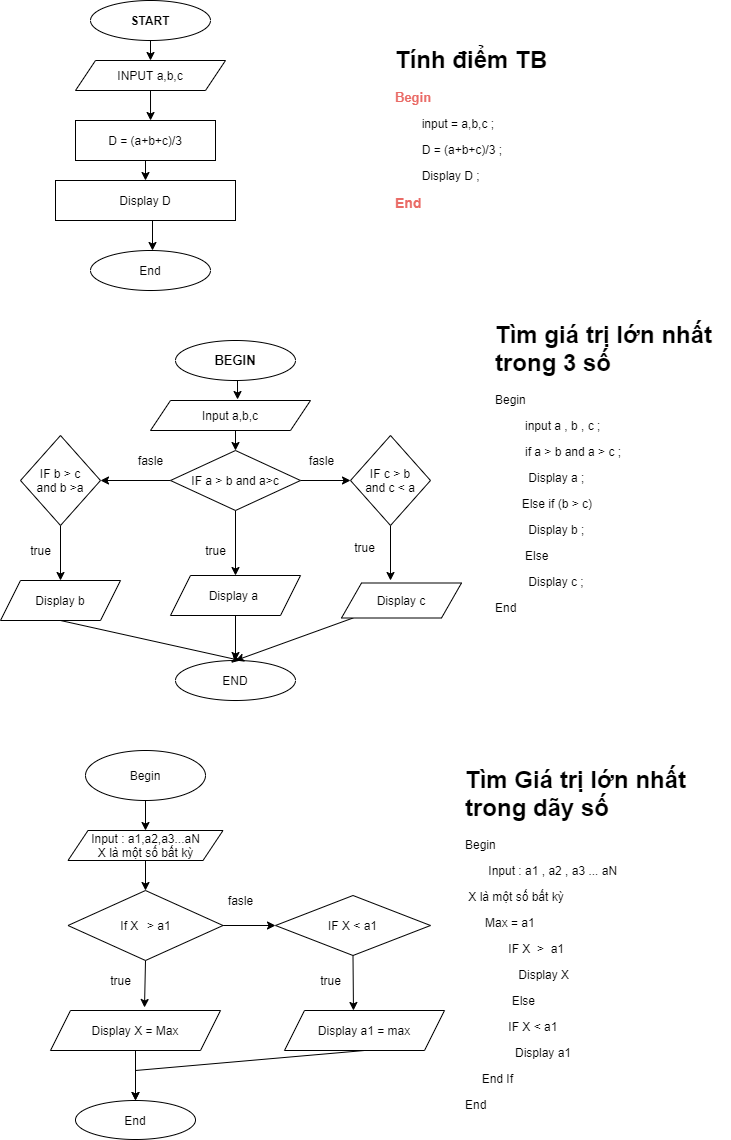

The diagram above was exported from draw.io. Its source (the exported page's mxGraphModel, read from the mxfile embedded in the PNG):
<mxGraphModel dx="862" dy="448" grid="1" gridSize="10" guides="1" tooltips="1" connect="1" arrows="1" fold="1" page="1" pageScale="1" pageWidth="827" pageHeight="1169" math="0" shadow="0">
  <root>
    <mxCell id="0" />
    <mxCell id="1" parent="0" />
    <mxCell id="hzQ31Trr8BFE7Lmp7ymX-9" style="edgeStyle=orthogonalEdgeStyle;rounded=0;orthogonalLoop=1;jettySize=auto;html=1;exitX=0.5;exitY=1;exitDx=0;exitDy=0;entryX=0.5;entryY=0;entryDx=0;entryDy=0;" edge="1" parent="1" source="hzQ31Trr8BFE7Lmp7ymX-1" target="hzQ31Trr8BFE7Lmp7ymX-2">
      <mxGeometry relative="1" as="geometry" />
    </mxCell>
    <mxCell id="hzQ31Trr8BFE7Lmp7ymX-1" value="&lt;b&gt;START&lt;/b&gt;" style="ellipse;whiteSpace=wrap;html=1;" vertex="1" parent="1">
      <mxGeometry x="120" y="10" width="120" height="40" as="geometry" />
    </mxCell>
    <mxCell id="hzQ31Trr8BFE7Lmp7ymX-10" style="edgeStyle=orthogonalEdgeStyle;rounded=0;orthogonalLoop=1;jettySize=auto;html=1;exitX=0.5;exitY=1;exitDx=0;exitDy=0;entryX=0.536;entryY=0;entryDx=0;entryDy=0;entryPerimeter=0;" edge="1" parent="1" source="hzQ31Trr8BFE7Lmp7ymX-2" target="hzQ31Trr8BFE7Lmp7ymX-4">
      <mxGeometry relative="1" as="geometry" />
    </mxCell>
    <mxCell id="hzQ31Trr8BFE7Lmp7ymX-2" value="INPUT a,b,c" style="shape=parallelogram;perimeter=parallelogramPerimeter;whiteSpace=wrap;html=1;fixedSize=1;" vertex="1" parent="1">
      <mxGeometry x="105" y="70" width="150" height="30" as="geometry" />
    </mxCell>
    <mxCell id="hzQ31Trr8BFE7Lmp7ymX-11" style="edgeStyle=orthogonalEdgeStyle;rounded=0;orthogonalLoop=1;jettySize=auto;html=1;exitX=0.5;exitY=1;exitDx=0;exitDy=0;entryX=0.5;entryY=0;entryDx=0;entryDy=0;" edge="1" parent="1" source="hzQ31Trr8BFE7Lmp7ymX-4" target="hzQ31Trr8BFE7Lmp7ymX-7">
      <mxGeometry relative="1" as="geometry" />
    </mxCell>
    <mxCell id="hzQ31Trr8BFE7Lmp7ymX-4" value="D = (a+b+c)/3" style="rounded=0;whiteSpace=wrap;html=1;" vertex="1" parent="1">
      <mxGeometry x="105" y="130" width="140" height="40" as="geometry" />
    </mxCell>
    <mxCell id="hzQ31Trr8BFE7Lmp7ymX-12" style="edgeStyle=orthogonalEdgeStyle;rounded=0;orthogonalLoop=1;jettySize=auto;html=1;exitX=0.5;exitY=1;exitDx=0;exitDy=0;entryX=0.528;entryY=0;entryDx=0;entryDy=0;entryPerimeter=0;" edge="1" parent="1" source="hzQ31Trr8BFE7Lmp7ymX-7">
      <mxGeometry relative="1" as="geometry">
        <mxPoint x="182" y="260" as="targetPoint" />
      </mxGeometry>
    </mxCell>
    <mxCell id="hzQ31Trr8BFE7Lmp7ymX-7" value="Display D" style="rounded=0;whiteSpace=wrap;html=1;" vertex="1" parent="1">
      <mxGeometry x="85" y="190" width="180" height="40" as="geometry" />
    </mxCell>
    <mxCell id="hzQ31Trr8BFE7Lmp7ymX-8" value="End" style="ellipse;whiteSpace=wrap;html=1;" vertex="1" parent="1">
      <mxGeometry x="120" y="260" width="120" height="40" as="geometry" />
    </mxCell>
    <mxCell id="hzQ31Trr8BFE7Lmp7ymX-14" value="&lt;h1&gt;Tính điểm TB&lt;/h1&gt;&lt;p&gt;&lt;font color=&quot;#ea6b66&quot; size=&quot;1&quot;&gt;&lt;b style=&quot;font-size: 13px&quot;&gt;Begin&lt;/b&gt;&lt;/font&gt;&lt;/p&gt;&lt;p&gt;&amp;nbsp; &amp;nbsp; &amp;nbsp; &amp;nbsp; input = a,b,c ;&lt;/p&gt;&lt;p&gt;&amp;nbsp; &amp;nbsp; &amp;nbsp; &amp;nbsp; D = (a+b+c)/3 ;&lt;/p&gt;&lt;p&gt;&amp;nbsp; &amp;nbsp; &amp;nbsp; &amp;nbsp; Display D ;&lt;/p&gt;&lt;p&gt;&lt;b&gt;&lt;font color=&quot;#ea6b66&quot; style=&quot;font-size: 14px&quot;&gt;End&lt;/font&gt;&lt;/b&gt;&lt;/p&gt;" style="text;html=1;strokeColor=none;fillColor=none;spacing=5;spacingTop=-20;whiteSpace=wrap;overflow=hidden;rounded=0;" vertex="1" parent="1">
      <mxGeometry x="420" y="50" width="190" height="330" as="geometry" />
    </mxCell>
    <mxCell id="hzQ31Trr8BFE7Lmp7ymX-19" style="edgeStyle=orthogonalEdgeStyle;rounded=0;orthogonalLoop=1;jettySize=auto;html=1;exitX=0.5;exitY=1;exitDx=0;exitDy=0;entryX=0.544;entryY=-0.033;entryDx=0;entryDy=0;entryPerimeter=0;" edge="1" parent="1" source="hzQ31Trr8BFE7Lmp7ymX-15" target="hzQ31Trr8BFE7Lmp7ymX-16">
      <mxGeometry relative="1" as="geometry" />
    </mxCell>
    <mxCell id="hzQ31Trr8BFE7Lmp7ymX-15" value="&lt;b&gt;&lt;font style=&quot;font-size: 13px&quot;&gt;BEGIN&lt;/font&gt;&lt;/b&gt;" style="ellipse;whiteSpace=wrap;html=1;" vertex="1" parent="1">
      <mxGeometry x="205" y="350" width="120" height="40" as="geometry" />
    </mxCell>
    <mxCell id="hzQ31Trr8BFE7Lmp7ymX-21" style="edgeStyle=orthogonalEdgeStyle;rounded=0;orthogonalLoop=1;jettySize=auto;html=1;exitX=0.5;exitY=1;exitDx=0;exitDy=0;entryX=0.5;entryY=0;entryDx=0;entryDy=0;" edge="1" parent="1" source="hzQ31Trr8BFE7Lmp7ymX-16" target="hzQ31Trr8BFE7Lmp7ymX-20">
      <mxGeometry relative="1" as="geometry" />
    </mxCell>
    <mxCell id="hzQ31Trr8BFE7Lmp7ymX-16" value="Input a,b,c" style="shape=parallelogram;perimeter=parallelogramPerimeter;whiteSpace=wrap;html=1;fixedSize=1;" vertex="1" parent="1">
      <mxGeometry x="180" y="410" width="160" height="30" as="geometry" />
    </mxCell>
    <mxCell id="hzQ31Trr8BFE7Lmp7ymX-39" style="edgeStyle=orthogonalEdgeStyle;rounded=0;orthogonalLoop=1;jettySize=auto;html=1;exitX=0.5;exitY=1;exitDx=0;exitDy=0;entryX=0.5;entryY=0;entryDx=0;entryDy=0;" edge="1" parent="1" source="hzQ31Trr8BFE7Lmp7ymX-20" target="hzQ31Trr8BFE7Lmp7ymX-25">
      <mxGeometry relative="1" as="geometry" />
    </mxCell>
    <mxCell id="hzQ31Trr8BFE7Lmp7ymX-41" style="edgeStyle=orthogonalEdgeStyle;rounded=0;orthogonalLoop=1;jettySize=auto;html=1;" edge="1" parent="1" source="hzQ31Trr8BFE7Lmp7ymX-20">
      <mxGeometry relative="1" as="geometry">
        <mxPoint x="130" y="490" as="targetPoint" />
      </mxGeometry>
    </mxCell>
    <mxCell id="hzQ31Trr8BFE7Lmp7ymX-42" style="edgeStyle=orthogonalEdgeStyle;rounded=0;orthogonalLoop=1;jettySize=auto;html=1;" edge="1" parent="1" source="hzQ31Trr8BFE7Lmp7ymX-20" target="hzQ31Trr8BFE7Lmp7ymX-43">
      <mxGeometry relative="1" as="geometry">
        <mxPoint x="410" y="490" as="targetPoint" />
      </mxGeometry>
    </mxCell>
    <mxCell id="hzQ31Trr8BFE7Lmp7ymX-20" value="IF a &amp;gt; b and a&amp;gt;c" style="rhombus;whiteSpace=wrap;html=1;" vertex="1" parent="1">
      <mxGeometry x="200" y="460" width="130" height="60" as="geometry" />
    </mxCell>
    <mxCell id="hzQ31Trr8BFE7Lmp7ymX-40" style="edgeStyle=orthogonalEdgeStyle;rounded=0;orthogonalLoop=1;jettySize=auto;html=1;entryX=0.5;entryY=0;entryDx=0;entryDy=0;" edge="1" parent="1" source="hzQ31Trr8BFE7Lmp7ymX-25" target="hzQ31Trr8BFE7Lmp7ymX-37">
      <mxGeometry relative="1" as="geometry" />
    </mxCell>
    <mxCell id="hzQ31Trr8BFE7Lmp7ymX-25" value="Display a&amp;nbsp;" style="shape=parallelogram;perimeter=parallelogramPerimeter;whiteSpace=wrap;html=1;fixedSize=1;" vertex="1" parent="1">
      <mxGeometry x="200" y="585" width="130" height="40" as="geometry" />
    </mxCell>
    <mxCell id="hzQ31Trr8BFE7Lmp7ymX-26" value="fasle" style="text;html=1;align=center;verticalAlign=middle;resizable=0;points=[];autosize=1;strokeColor=none;fillColor=none;" vertex="1" parent="1">
      <mxGeometry x="160" y="460" width="40" height="20" as="geometry" />
    </mxCell>
    <mxCell id="hzQ31Trr8BFE7Lmp7ymX-27" value="fasle" style="text;html=1;align=center;verticalAlign=middle;resizable=0;points=[];autosize=1;strokeColor=none;fillColor=none;" vertex="1" parent="1">
      <mxGeometry x="331" y="460" width="40" height="20" as="geometry" />
    </mxCell>
    <mxCell id="hzQ31Trr8BFE7Lmp7ymX-37" value="END" style="ellipse;whiteSpace=wrap;html=1;" vertex="1" parent="1">
      <mxGeometry x="205" y="670" width="120" height="40" as="geometry" />
    </mxCell>
    <mxCell id="hzQ31Trr8BFE7Lmp7ymX-52" style="edgeStyle=orthogonalEdgeStyle;rounded=0;orthogonalLoop=1;jettySize=auto;html=1;" edge="1" parent="1" source="hzQ31Trr8BFE7Lmp7ymX-43">
      <mxGeometry relative="1" as="geometry">
        <mxPoint x="420" y="590" as="targetPoint" />
      </mxGeometry>
    </mxCell>
    <mxCell id="hzQ31Trr8BFE7Lmp7ymX-43" value="IF c &amp;gt; b&lt;br&gt;and c &amp;lt; a" style="rhombus;whiteSpace=wrap;html=1;" vertex="1" parent="1">
      <mxGeometry x="380" y="445" width="80" height="90" as="geometry" />
    </mxCell>
    <mxCell id="hzQ31Trr8BFE7Lmp7ymX-48" style="edgeStyle=orthogonalEdgeStyle;rounded=0;orthogonalLoop=1;jettySize=auto;html=1;entryX=0.5;entryY=0;entryDx=0;entryDy=0;" edge="1" parent="1" source="hzQ31Trr8BFE7Lmp7ymX-44" target="hzQ31Trr8BFE7Lmp7ymX-47">
      <mxGeometry relative="1" as="geometry" />
    </mxCell>
    <mxCell id="hzQ31Trr8BFE7Lmp7ymX-44" value="IF b &amp;gt; c&lt;br&gt;and b &amp;gt;a" style="rhombus;whiteSpace=wrap;html=1;" vertex="1" parent="1">
      <mxGeometry x="50" y="445" width="80" height="90" as="geometry" />
    </mxCell>
    <mxCell id="hzQ31Trr8BFE7Lmp7ymX-45" value="true" style="text;html=1;align=center;verticalAlign=middle;resizable=0;points=[];autosize=1;strokeColor=none;fillColor=none;" vertex="1" parent="1">
      <mxGeometry x="225" y="550" width="40" height="20" as="geometry" />
    </mxCell>
    <mxCell id="hzQ31Trr8BFE7Lmp7ymX-70" style="edgeStyle=none;rounded=0;orthogonalLoop=1;jettySize=auto;html=1;" edge="1" parent="1" source="hzQ31Trr8BFE7Lmp7ymX-46">
      <mxGeometry relative="1" as="geometry">
        <mxPoint x="265" y="670" as="targetPoint" />
      </mxGeometry>
    </mxCell>
    <mxCell id="hzQ31Trr8BFE7Lmp7ymX-46" value="Display c" style="shape=parallelogram;perimeter=parallelogramPerimeter;whiteSpace=wrap;html=1;fixedSize=1;" vertex="1" parent="1">
      <mxGeometry x="371" y="592.5" width="120" height="35" as="geometry" />
    </mxCell>
    <mxCell id="hzQ31Trr8BFE7Lmp7ymX-69" style="edgeStyle=none;rounded=0;orthogonalLoop=1;jettySize=auto;html=1;exitX=0.5;exitY=1;exitDx=0;exitDy=0;" edge="1" parent="1" source="hzQ31Trr8BFE7Lmp7ymX-47">
      <mxGeometry relative="1" as="geometry">
        <mxPoint x="270" y="670" as="targetPoint" />
      </mxGeometry>
    </mxCell>
    <mxCell id="hzQ31Trr8BFE7Lmp7ymX-47" value="Display b" style="shape=parallelogram;perimeter=parallelogramPerimeter;whiteSpace=wrap;html=1;fixedSize=1;" vertex="1" parent="1">
      <mxGeometry x="30" y="590" width="120" height="40" as="geometry" />
    </mxCell>
    <mxCell id="hzQ31Trr8BFE7Lmp7ymX-71" value="&lt;br&gt;true" style="text;html=1;align=center;verticalAlign=middle;resizable=0;points=[];autosize=1;strokeColor=none;fillColor=none;" vertex="1" parent="1">
      <mxGeometry x="374" y="535" width="40" height="30" as="geometry" />
    </mxCell>
    <mxCell id="hzQ31Trr8BFE7Lmp7ymX-72" value="true" style="text;html=1;align=center;verticalAlign=middle;resizable=0;points=[];autosize=1;strokeColor=none;fillColor=none;" vertex="1" parent="1">
      <mxGeometry x="50" y="550" width="40" height="20" as="geometry" />
    </mxCell>
    <mxCell id="hzQ31Trr8BFE7Lmp7ymX-74" value="&lt;h1&gt;Tìm giá trị lớn nhất trong 3 số&lt;/h1&gt;&lt;p&gt;Begin&lt;/p&gt;&lt;p&gt;&amp;nbsp; &amp;nbsp; &amp;nbsp; &amp;nbsp; &amp;nbsp;input a , b , c ;&lt;/p&gt;&lt;p&gt;&amp;nbsp; &amp;nbsp; &amp;nbsp; &amp;nbsp; &amp;nbsp;if a &amp;gt; b and a &amp;gt; c ;&lt;/p&gt;&lt;p&gt;&amp;nbsp; &amp;nbsp; &amp;nbsp; &amp;nbsp; &amp;nbsp; Display a ;&lt;/p&gt;&lt;p&gt;&amp;nbsp; &amp;nbsp; &amp;nbsp; &amp;nbsp; Else if (b &amp;gt; c)&lt;/p&gt;&lt;p&gt;&amp;nbsp; &amp;nbsp; &amp;nbsp; &amp;nbsp; &amp;nbsp; Display b ;&lt;/p&gt;&lt;p&gt;&amp;nbsp; &amp;nbsp; &amp;nbsp; &amp;nbsp; &amp;nbsp;Else&amp;nbsp;&lt;/p&gt;&lt;p&gt;&amp;nbsp; &amp;nbsp; &amp;nbsp; &amp;nbsp; &amp;nbsp; Display c ;&lt;/p&gt;&lt;p&gt;End&lt;/p&gt;" style="text;html=1;strokeColor=none;fillColor=none;spacing=5;spacingTop=-20;whiteSpace=wrap;overflow=hidden;rounded=0;" vertex="1" parent="1">
      <mxGeometry x="520" y="325" width="240" height="385" as="geometry" />
    </mxCell>
    <mxCell id="hzQ31Trr8BFE7Lmp7ymX-83" style="edgeStyle=none;rounded=0;orthogonalLoop=1;jettySize=auto;html=1;exitX=0.5;exitY=1;exitDx=0;exitDy=0;entryX=0.5;entryY=0;entryDx=0;entryDy=0;" edge="1" parent="1" source="hzQ31Trr8BFE7Lmp7ymX-75" target="hzQ31Trr8BFE7Lmp7ymX-76">
      <mxGeometry relative="1" as="geometry" />
    </mxCell>
    <mxCell id="hzQ31Trr8BFE7Lmp7ymX-75" value="Begin" style="ellipse;whiteSpace=wrap;html=1;" vertex="1" parent="1">
      <mxGeometry x="115" y="760" width="120" height="50" as="geometry" />
    </mxCell>
    <mxCell id="hzQ31Trr8BFE7Lmp7ymX-84" style="edgeStyle=none;rounded=0;orthogonalLoop=1;jettySize=auto;html=1;exitX=0.5;exitY=1;exitDx=0;exitDy=0;entryX=0.5;entryY=0;entryDx=0;entryDy=0;" edge="1" parent="1" source="hzQ31Trr8BFE7Lmp7ymX-76" target="hzQ31Trr8BFE7Lmp7ymX-78">
      <mxGeometry relative="1" as="geometry" />
    </mxCell>
    <mxCell id="hzQ31Trr8BFE7Lmp7ymX-76" value="Input : a1,a2,a3...aN&lt;br&gt;X là một số bất kỳ" style="shape=parallelogram;perimeter=parallelogramPerimeter;whiteSpace=wrap;html=1;fixedSize=1;" vertex="1" parent="1">
      <mxGeometry x="97.5" y="840" width="155" height="30" as="geometry" />
    </mxCell>
    <mxCell id="hzQ31Trr8BFE7Lmp7ymX-88" style="edgeStyle=none;rounded=0;orthogonalLoop=1;jettySize=auto;html=1;exitX=0.5;exitY=1;exitDx=0;exitDy=0;entryX=0.431;entryY=0;entryDx=0;entryDy=0;entryPerimeter=0;" edge="1" parent="1" source="hzQ31Trr8BFE7Lmp7ymX-77" target="hzQ31Trr8BFE7Lmp7ymX-80">
      <mxGeometry relative="1" as="geometry" />
    </mxCell>
    <mxCell id="hzQ31Trr8BFE7Lmp7ymX-77" value="IF X &amp;lt; a1" style="rhombus;whiteSpace=wrap;html=1;" vertex="1" parent="1">
      <mxGeometry x="305" y="905" width="155" height="60" as="geometry" />
    </mxCell>
    <mxCell id="hzQ31Trr8BFE7Lmp7ymX-85" style="edgeStyle=none;rounded=0;orthogonalLoop=1;jettySize=auto;html=1;exitX=0.5;exitY=1;exitDx=0;exitDy=0;entryX=0.553;entryY=-0.075;entryDx=0;entryDy=0;entryPerimeter=0;" edge="1" parent="1" source="hzQ31Trr8BFE7Lmp7ymX-78" target="hzQ31Trr8BFE7Lmp7ymX-81">
      <mxGeometry relative="1" as="geometry" />
    </mxCell>
    <mxCell id="hzQ31Trr8BFE7Lmp7ymX-87" style="edgeStyle=none;rounded=0;orthogonalLoop=1;jettySize=auto;html=1;exitX=1;exitY=0.5;exitDx=0;exitDy=0;entryX=0;entryY=0.5;entryDx=0;entryDy=0;" edge="1" parent="1" source="hzQ31Trr8BFE7Lmp7ymX-78" target="hzQ31Trr8BFE7Lmp7ymX-77">
      <mxGeometry relative="1" as="geometry" />
    </mxCell>
    <mxCell id="hzQ31Trr8BFE7Lmp7ymX-78" value="If X&lt;span style=&quot;white-space: pre&quot;&gt;&#09;&lt;/span&gt;&amp;gt; a1" style="rhombus;whiteSpace=wrap;html=1;" vertex="1" parent="1">
      <mxGeometry x="97.5" y="900" width="155" height="70" as="geometry" />
    </mxCell>
    <mxCell id="hzQ31Trr8BFE7Lmp7ymX-92" style="edgeStyle=none;rounded=0;orthogonalLoop=1;jettySize=auto;html=1;exitX=0.5;exitY=1;exitDx=0;exitDy=0;entryX=0.5;entryY=0;entryDx=0;entryDy=0;" edge="1" parent="1" source="hzQ31Trr8BFE7Lmp7ymX-80" target="hzQ31Trr8BFE7Lmp7ymX-82">
      <mxGeometry relative="1" as="geometry">
        <mxPoint x="230" y="1110" as="targetPoint" />
        <Array as="points">
          <mxPoint x="165" y="1080" />
        </Array>
      </mxGeometry>
    </mxCell>
    <mxCell id="hzQ31Trr8BFE7Lmp7ymX-80" value="Display a1 = max" style="shape=parallelogram;perimeter=parallelogramPerimeter;whiteSpace=wrap;html=1;fixedSize=1;" vertex="1" parent="1">
      <mxGeometry x="314" y="1020" width="160" height="40" as="geometry" />
    </mxCell>
    <mxCell id="hzQ31Trr8BFE7Lmp7ymX-86" style="edgeStyle=none;rounded=0;orthogonalLoop=1;jettySize=auto;html=1;exitX=0.5;exitY=1;exitDx=0;exitDy=0;entryX=0.5;entryY=0;entryDx=0;entryDy=0;" edge="1" parent="1" source="hzQ31Trr8BFE7Lmp7ymX-81" target="hzQ31Trr8BFE7Lmp7ymX-82">
      <mxGeometry relative="1" as="geometry" />
    </mxCell>
    <mxCell id="hzQ31Trr8BFE7Lmp7ymX-81" value="Display X = Max" style="shape=parallelogram;perimeter=parallelogramPerimeter;whiteSpace=wrap;html=1;fixedSize=1;" vertex="1" parent="1">
      <mxGeometry x="80" y="1020" width="170" height="40" as="geometry" />
    </mxCell>
    <mxCell id="hzQ31Trr8BFE7Lmp7ymX-82" value="End" style="ellipse;whiteSpace=wrap;html=1;" vertex="1" parent="1">
      <mxGeometry x="105" y="1110" width="120" height="39" as="geometry" />
    </mxCell>
    <mxCell id="hzQ31Trr8BFE7Lmp7ymX-93" value="fasle" style="text;html=1;align=center;verticalAlign=middle;resizable=0;points=[];autosize=1;strokeColor=none;fillColor=none;" vertex="1" parent="1">
      <mxGeometry x="250" y="900" width="40" height="20" as="geometry" />
    </mxCell>
    <mxCell id="hzQ31Trr8BFE7Lmp7ymX-94" value="true" style="text;html=1;align=center;verticalAlign=middle;resizable=0;points=[];autosize=1;strokeColor=none;fillColor=none;" vertex="1" parent="1">
      <mxGeometry x="130" y="980" width="40" height="20" as="geometry" />
    </mxCell>
    <mxCell id="hzQ31Trr8BFE7Lmp7ymX-95" value="true" style="text;html=1;align=center;verticalAlign=middle;resizable=0;points=[];autosize=1;strokeColor=none;fillColor=none;" vertex="1" parent="1">
      <mxGeometry x="340" y="980" width="40" height="20" as="geometry" />
    </mxCell>
    <mxCell id="hzQ31Trr8BFE7Lmp7ymX-96" value="&lt;h1&gt;Tìm Giá trị lớn nhất trong dãy số&lt;/h1&gt;&lt;p&gt;Begin&lt;/p&gt;&lt;p&gt;&amp;nbsp; &amp;nbsp; &amp;nbsp; &amp;nbsp;Input : a1 , a2 , a3 ... aN&lt;/p&gt;&lt;p&gt;&amp;nbsp;X là một số bất kỳ&lt;/p&gt;&lt;p&gt;&amp;nbsp; &amp;nbsp; &amp;nbsp; Max = a1&amp;nbsp;&lt;/p&gt;&lt;p&gt;&amp;nbsp; &amp;nbsp; &amp;nbsp; &amp;nbsp; &amp;nbsp; &amp;nbsp; &amp;nbsp;IF X&amp;nbsp; &amp;gt;&amp;nbsp; a1&lt;/p&gt;&lt;p&gt;&amp;nbsp; &amp;nbsp; &amp;nbsp; &amp;nbsp; &amp;nbsp; &amp;nbsp; &amp;nbsp; &amp;nbsp; Display X&lt;/p&gt;&lt;p&gt;&amp;nbsp; &amp;nbsp; &amp;nbsp; &amp;nbsp; &amp;nbsp; &amp;nbsp; &amp;nbsp; Else&lt;/p&gt;&lt;p&gt;&amp;nbsp; &amp;nbsp; &amp;nbsp; &amp;nbsp; &amp;nbsp; &amp;nbsp; &amp;nbsp;IF X &amp;lt; a1&amp;nbsp;&lt;/p&gt;&lt;p&gt;&amp;nbsp; &amp;nbsp; &amp;nbsp; &amp;nbsp; &amp;nbsp; &amp;nbsp; &amp;nbsp; &amp;nbsp;Display a1&lt;/p&gt;&lt;p&gt;&amp;nbsp; &amp;nbsp; &amp;nbsp;End If&lt;/p&gt;&lt;p&gt;End&lt;/p&gt;" style="text;html=1;strokeColor=none;fillColor=none;spacing=5;spacingTop=-20;whiteSpace=wrap;overflow=hidden;rounded=0;" vertex="1" parent="1">
      <mxGeometry x="490" y="770" width="250" height="360" as="geometry" />
    </mxCell>
  </root>
</mxGraphModel>